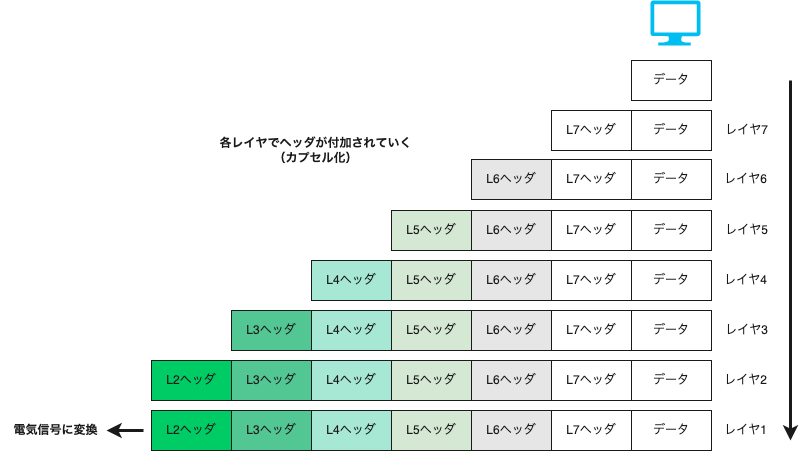

The diagram above was exported from draw.io. Its source (the exported page's mxGraphModel, read from the mxfile embedded in the PNG):
<mxGraphModel dx="1839" dy="1297" grid="1" gridSize="10" guides="1" tooltips="1" connect="1" arrows="1" fold="1" page="1" pageScale="1" pageWidth="827" pageHeight="1169" background="#ffffff" math="0" shadow="0">
  <root>
    <mxCell id="0" />
    <mxCell id="1" parent="0" />
    <mxCell id="2" value="&lt;font color=&quot;#1a1a1a&quot;&gt;データ&lt;/font&gt;" style="rounded=0;whiteSpace=wrap;html=1;fillColor=none;strokeColor=#1A1A1A;" vertex="1" parent="1">
      <mxGeometry x="641" y="200" width="80" height="40" as="geometry" />
    </mxCell>
    <mxCell id="3" value="" style="verticalLabelPosition=bottom;html=1;verticalAlign=top;align=center;strokeColor=none;fillColor=#00BEF2;shape=mxgraph.azure.computer;pointerEvents=1;" vertex="1" parent="1">
      <mxGeometry x="660" y="140" width="50" height="45" as="geometry" />
    </mxCell>
    <mxCell id="4" value="&lt;font color=&quot;#1a1a1a&quot;&gt;データ&lt;/font&gt;" style="rounded=0;whiteSpace=wrap;html=1;fillColor=none;strokeColor=#1A1A1A;" vertex="1" parent="1">
      <mxGeometry x="641" y="250" width="80" height="40" as="geometry" />
    </mxCell>
    <mxCell id="5" value="&lt;font color=&quot;#1a1a1a&quot;&gt;L7ヘッダ&lt;/font&gt;" style="rounded=0;whiteSpace=wrap;html=1;fillColor=none;strokeColor=#1A1A1A;" vertex="1" parent="1">
      <mxGeometry x="561" y="250" width="80" height="40" as="geometry" />
    </mxCell>
    <mxCell id="6" value="&lt;font color=&quot;#1a1a1a&quot;&gt;データ&lt;/font&gt;" style="rounded=0;whiteSpace=wrap;html=1;fillColor=none;strokeColor=#1A1A1A;" vertex="1" parent="1">
      <mxGeometry x="641" y="299" width="80" height="40" as="geometry" />
    </mxCell>
    <mxCell id="7" value="&lt;font color=&quot;#1a1a1a&quot;&gt;L7ヘッダ&lt;/font&gt;" style="rounded=0;whiteSpace=wrap;html=1;fillColor=none;strokeColor=#1A1A1A;" vertex="1" parent="1">
      <mxGeometry x="561" y="299" width="80" height="40" as="geometry" />
    </mxCell>
    <mxCell id="10" value="&lt;font color=&quot;#1a1a1a&quot;&gt;L6ヘッダ&lt;/font&gt;" style="rounded=0;whiteSpace=wrap;html=1;fillColor=#E6E6E6;strokeColor=#1A1A1A;" vertex="1" parent="1">
      <mxGeometry x="481" y="299" width="80" height="40" as="geometry" />
    </mxCell>
    <mxCell id="12" value="&lt;font color=&quot;#1a1a1a&quot;&gt;データ&lt;/font&gt;" style="rounded=0;whiteSpace=wrap;html=1;fillColor=none;strokeColor=#1A1A1A;" vertex="1" parent="1">
      <mxGeometry x="641" y="350" width="80" height="40" as="geometry" />
    </mxCell>
    <mxCell id="13" value="&lt;font color=&quot;#1a1a1a&quot;&gt;L7ヘッダ&lt;/font&gt;" style="rounded=0;whiteSpace=wrap;html=1;fillColor=none;strokeColor=#1A1A1A;" vertex="1" parent="1">
      <mxGeometry x="561" y="350" width="80" height="40" as="geometry" />
    </mxCell>
    <mxCell id="14" value="&lt;font color=&quot;#1a1a1a&quot;&gt;L6ヘッダ&lt;/font&gt;" style="rounded=0;whiteSpace=wrap;html=1;fillColor=#E6E6E6;strokeColor=#1A1A1A;" vertex="1" parent="1">
      <mxGeometry x="481" y="350" width="80" height="40" as="geometry" />
    </mxCell>
    <mxCell id="15" value="&lt;font color=&quot;#1a1a1a&quot;&gt;L5ヘッダ&lt;/font&gt;" style="rounded=0;whiteSpace=wrap;html=1;fillColor=#d5e8d4;strokeColor=#1A1A1A;" vertex="1" parent="1">
      <mxGeometry x="401" y="350" width="80" height="40" as="geometry" />
    </mxCell>
    <mxCell id="16" value="&lt;font color=&quot;#1a1a1a&quot;&gt;データ&lt;/font&gt;" style="rounded=0;whiteSpace=wrap;html=1;fillColor=none;strokeColor=#1A1A1A;" vertex="1" parent="1">
      <mxGeometry x="641" y="400" width="80" height="40" as="geometry" />
    </mxCell>
    <mxCell id="17" value="&lt;font color=&quot;#1a1a1a&quot;&gt;L7ヘッダ&lt;/font&gt;" style="rounded=0;whiteSpace=wrap;html=1;fillColor=none;strokeColor=#1A1A1A;" vertex="1" parent="1">
      <mxGeometry x="561" y="400" width="80" height="40" as="geometry" />
    </mxCell>
    <mxCell id="18" value="&lt;font color=&quot;#1a1a1a&quot;&gt;L6ヘッダ&lt;/font&gt;" style="rounded=0;whiteSpace=wrap;html=1;fillColor=#E6E6E6;strokeColor=#1A1A1A;" vertex="1" parent="1">
      <mxGeometry x="481" y="400" width="80" height="40" as="geometry" />
    </mxCell>
    <mxCell id="19" value="&lt;font color=&quot;#1a1a1a&quot;&gt;L5ヘッダ&lt;/font&gt;" style="rounded=0;whiteSpace=wrap;html=1;fillColor=#d5e8d4;strokeColor=#1A1A1A;" vertex="1" parent="1">
      <mxGeometry x="401" y="400" width="80" height="40" as="geometry" />
    </mxCell>
    <mxCell id="20" value="&lt;font color=&quot;#1a1a1a&quot;&gt;L4ヘッダ&lt;/font&gt;" style="rounded=0;whiteSpace=wrap;html=1;fillColor=#A7E8D4;strokeColor=#1A1A1A;" vertex="1" parent="1">
      <mxGeometry x="321" y="400" width="80" height="40" as="geometry" />
    </mxCell>
    <mxCell id="21" value="&lt;font color=&quot;#1a1a1a&quot;&gt;データ&lt;/font&gt;" style="rounded=0;whiteSpace=wrap;html=1;fillColor=none;strokeColor=#1A1A1A;" vertex="1" parent="1">
      <mxGeometry x="641" y="450" width="80" height="40" as="geometry" />
    </mxCell>
    <mxCell id="22" value="&lt;font color=&quot;#1a1a1a&quot;&gt;L7ヘッダ&lt;/font&gt;" style="rounded=0;whiteSpace=wrap;html=1;fillColor=none;strokeColor=#1A1A1A;" vertex="1" parent="1">
      <mxGeometry x="561" y="450" width="80" height="40" as="geometry" />
    </mxCell>
    <mxCell id="23" value="&lt;font color=&quot;#1a1a1a&quot;&gt;L6ヘッダ&lt;/font&gt;" style="rounded=0;whiteSpace=wrap;html=1;fillColor=#E6E6E6;strokeColor=#1A1A1A;" vertex="1" parent="1">
      <mxGeometry x="481" y="450" width="80" height="40" as="geometry" />
    </mxCell>
    <mxCell id="24" value="&lt;font color=&quot;#1a1a1a&quot;&gt;L5ヘッダ&lt;/font&gt;" style="rounded=0;whiteSpace=wrap;html=1;fillColor=#d5e8d4;strokeColor=#1A1A1A;" vertex="1" parent="1">
      <mxGeometry x="401" y="450" width="80" height="40" as="geometry" />
    </mxCell>
    <mxCell id="25" value="&lt;font color=&quot;#1a1a1a&quot;&gt;L4ヘッダ&lt;/font&gt;" style="rounded=0;whiteSpace=wrap;html=1;fillColor=#A7E8D4;strokeColor=#1A1A1A;" vertex="1" parent="1">
      <mxGeometry x="321" y="450" width="80" height="40" as="geometry" />
    </mxCell>
    <mxCell id="26" value="&lt;font color=&quot;#1a1a1a&quot;&gt;L3ヘッダ&lt;/font&gt;" style="rounded=0;whiteSpace=wrap;html=1;fillColor=#52C794;strokeColor=#1A1A1A;" vertex="1" parent="1">
      <mxGeometry x="241" y="450" width="80" height="40" as="geometry" />
    </mxCell>
    <mxCell id="27" value="&lt;font color=&quot;#1a1a1a&quot;&gt;データ&lt;/font&gt;" style="rounded=0;whiteSpace=wrap;html=1;fillColor=none;strokeColor=#1A1A1A;" vertex="1" parent="1">
      <mxGeometry x="641" y="500" width="80" height="40" as="geometry" />
    </mxCell>
    <mxCell id="28" value="&lt;font color=&quot;#1a1a1a&quot;&gt;L7ヘッダ&lt;/font&gt;" style="rounded=0;whiteSpace=wrap;html=1;fillColor=none;strokeColor=#1A1A1A;" vertex="1" parent="1">
      <mxGeometry x="561" y="500" width="80" height="40" as="geometry" />
    </mxCell>
    <mxCell id="29" value="&lt;font color=&quot;#1a1a1a&quot;&gt;L6ヘッダ&lt;/font&gt;" style="rounded=0;whiteSpace=wrap;html=1;fillColor=#E6E6E6;strokeColor=#1A1A1A;" vertex="1" parent="1">
      <mxGeometry x="481" y="500" width="80" height="40" as="geometry" />
    </mxCell>
    <mxCell id="30" value="&lt;font color=&quot;#1a1a1a&quot;&gt;L5ヘッダ&lt;/font&gt;" style="rounded=0;whiteSpace=wrap;html=1;fillColor=#d5e8d4;strokeColor=#1A1A1A;" vertex="1" parent="1">
      <mxGeometry x="401" y="500" width="80" height="40" as="geometry" />
    </mxCell>
    <mxCell id="31" value="&lt;font color=&quot;#1a1a1a&quot;&gt;L4ヘッダ&lt;/font&gt;" style="rounded=0;whiteSpace=wrap;html=1;fillColor=#A7E8D4;strokeColor=#1A1A1A;" vertex="1" parent="1">
      <mxGeometry x="321" y="500" width="80" height="40" as="geometry" />
    </mxCell>
    <mxCell id="32" value="&lt;font color=&quot;#1a1a1a&quot;&gt;L3ヘッダ&lt;/font&gt;" style="rounded=0;whiteSpace=wrap;html=1;fillColor=#52C794;strokeColor=#1A1A1A;" vertex="1" parent="1">
      <mxGeometry x="241" y="500" width="80" height="40" as="geometry" />
    </mxCell>
    <mxCell id="33" value="&lt;font color=&quot;#1a1a1a&quot;&gt;L2ヘッダ&lt;/font&gt;" style="rounded=0;whiteSpace=wrap;html=1;fillColor=#00CC66;strokeColor=#1A1A1A;" vertex="1" parent="1">
      <mxGeometry x="161" y="500" width="80" height="40" as="geometry" />
    </mxCell>
    <mxCell id="34" value="&lt;font color=&quot;#1a1a1a&quot;&gt;データ&lt;/font&gt;" style="rounded=0;whiteSpace=wrap;html=1;fillColor=none;strokeColor=#1A1A1A;" vertex="1" parent="1">
      <mxGeometry x="641" y="550" width="80" height="40" as="geometry" />
    </mxCell>
    <mxCell id="35" value="&lt;font color=&quot;#1a1a1a&quot;&gt;L7ヘッダ&lt;/font&gt;" style="rounded=0;whiteSpace=wrap;html=1;fillColor=none;strokeColor=#1A1A1A;" vertex="1" parent="1">
      <mxGeometry x="561" y="550" width="80" height="40" as="geometry" />
    </mxCell>
    <mxCell id="36" value="&lt;font color=&quot;#1a1a1a&quot;&gt;L6ヘッダ&lt;/font&gt;" style="rounded=0;whiteSpace=wrap;html=1;fillColor=#E6E6E6;strokeColor=#1A1A1A;" vertex="1" parent="1">
      <mxGeometry x="481" y="550" width="80" height="40" as="geometry" />
    </mxCell>
    <mxCell id="37" value="&lt;font color=&quot;#1a1a1a&quot;&gt;L5ヘッダ&lt;/font&gt;" style="rounded=0;whiteSpace=wrap;html=1;fillColor=#d5e8d4;strokeColor=#1A1A1A;" vertex="1" parent="1">
      <mxGeometry x="401" y="550" width="80" height="40" as="geometry" />
    </mxCell>
    <mxCell id="38" value="&lt;font color=&quot;#1a1a1a&quot;&gt;L4ヘッダ&lt;/font&gt;" style="rounded=0;whiteSpace=wrap;html=1;fillColor=#A7E8D4;strokeColor=#1A1A1A;" vertex="1" parent="1">
      <mxGeometry x="321" y="550" width="80" height="40" as="geometry" />
    </mxCell>
    <mxCell id="39" value="&lt;font color=&quot;#1a1a1a&quot;&gt;L3ヘッダ&lt;/font&gt;" style="rounded=0;whiteSpace=wrap;html=1;fillColor=#52C794;strokeColor=#1A1A1A;" vertex="1" parent="1">
      <mxGeometry x="241" y="550" width="80" height="40" as="geometry" />
    </mxCell>
    <mxCell id="40" value="&lt;font color=&quot;#1a1a1a&quot;&gt;L2ヘッダ&lt;/font&gt;" style="rounded=0;whiteSpace=wrap;html=1;fillColor=#00CC66;strokeColor=#1A1A1A;" vertex="1" parent="1">
      <mxGeometry x="161" y="550" width="80" height="40" as="geometry" />
    </mxCell>
    <mxCell id="44" value="レイヤ7" style="text;html=1;align=center;verticalAlign=middle;resizable=0;points=[];autosize=1;strokeColor=none;fillColor=none;fontColor=#1A1A1A;" vertex="1" parent="1">
      <mxGeometry x="721" y="255" width="70" height="30" as="geometry" />
    </mxCell>
    <mxCell id="45" value="レイヤ6" style="text;html=1;align=center;verticalAlign=middle;resizable=0;points=[];autosize=1;strokeColor=none;fillColor=none;fontColor=#1A1A1A;" vertex="1" parent="1">
      <mxGeometry x="720" y="304" width="70" height="30" as="geometry" />
    </mxCell>
    <mxCell id="46" value="レイヤ3" style="text;html=1;align=center;verticalAlign=middle;resizable=0;points=[];autosize=1;strokeColor=none;fillColor=none;fontColor=#1A1A1A;" vertex="1" parent="1">
      <mxGeometry x="721" y="455" width="70" height="30" as="geometry" />
    </mxCell>
    <mxCell id="47" value="レイヤ5" style="text;html=1;align=center;verticalAlign=middle;resizable=0;points=[];autosize=1;strokeColor=none;fillColor=none;fontColor=#1A1A1A;" vertex="1" parent="1">
      <mxGeometry x="721" y="355" width="70" height="30" as="geometry" />
    </mxCell>
    <mxCell id="48" value="レイヤ4" style="text;html=1;align=center;verticalAlign=middle;resizable=0;points=[];autosize=1;strokeColor=none;fillColor=none;fontColor=#1A1A1A;" vertex="1" parent="1">
      <mxGeometry x="720" y="405" width="70" height="30" as="geometry" />
    </mxCell>
    <mxCell id="50" value="レイヤ1" style="text;html=1;align=center;verticalAlign=middle;resizable=0;points=[];autosize=1;strokeColor=none;fillColor=none;fontColor=#1A1A1A;" vertex="1" parent="1">
      <mxGeometry x="720" y="555" width="70" height="30" as="geometry" />
    </mxCell>
    <mxCell id="55" value="" style="endArrow=classic;html=1;fontColor=#1A1A1A;strokeColor=#1A1A1A;strokeWidth=3;" edge="1" parent="1">
      <mxGeometry width="50" height="50" relative="1" as="geometry">
        <mxPoint x="800" y="220" as="sourcePoint" />
        <mxPoint x="800" y="580" as="targetPoint" />
      </mxGeometry>
    </mxCell>
    <mxCell id="59" value="レイヤ2" style="text;html=1;align=center;verticalAlign=middle;resizable=0;points=[];autosize=1;strokeColor=none;fillColor=none;fontColor=#1A1A1A;" vertex="1" parent="1">
      <mxGeometry x="720" y="505" width="70" height="30" as="geometry" />
    </mxCell>
    <mxCell id="61" value="各レイヤでヘッダが付加されていく&lt;br&gt;（カプセル化）" style="text;html=1;align=center;verticalAlign=middle;resizable=0;points=[];autosize=1;strokeColor=none;fillColor=none;fontColor=#1A1A1A;fontStyle=1" vertex="1" parent="1">
      <mxGeometry x="220" y="270" width="210" height="40" as="geometry" />
    </mxCell>
    <mxCell id="62" value="" style="endArrow=classic;html=1;strokeColor=#1A1A1A;fontColor=#1A1A1A;strokeWidth=3;" edge="1" parent="1">
      <mxGeometry width="50" height="50" relative="1" as="geometry">
        <mxPoint x="153" y="570" as="sourcePoint" />
        <mxPoint x="116" y="570" as="targetPoint" />
      </mxGeometry>
    </mxCell>
    <mxCell id="63" value="&lt;b&gt;電気信号に変換&lt;/b&gt;" style="text;html=1;align=center;verticalAlign=middle;resizable=0;points=[];autosize=1;strokeColor=none;fillColor=none;fontColor=#1A1A1A;" vertex="1" parent="1">
      <mxGeometry x="10" y="555" width="110" height="30" as="geometry" />
    </mxCell>
  </root>
</mxGraphModel>